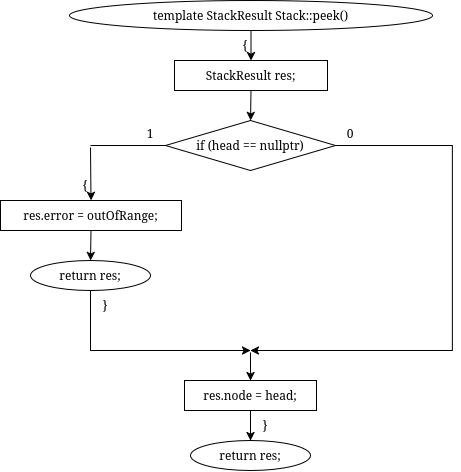

The diagram above was exported from draw.io. Its source (the exported page's mxGraphModel, read from the mxfile embedded in the PNG):
<mxGraphModel dx="576" dy="1829" grid="1" gridSize="10" guides="1" tooltips="1" connect="1" arrows="1" fold="1" page="1" pageScale="1" pageWidth="850" pageHeight="1100" math="0" shadow="0">
  <root>
    <mxCell id="0" />
    <mxCell id="1" parent="0" />
    <mxCell id="pilmKmZ6-uoogRAK86wR-294" edge="1" parent="1" style="edgeStyle=orthogonalEdgeStyle;rounded=0;html=1;endArrow=classic;" target="pilmKmZ6-uoogRAK86wR-293" value="">
      <mxGeometry relative="1" as="geometry">
        <Array as="points">
          <mxPoint x="440" y="3860" />
          <mxPoint x="640" y="3860" />
        </Array>
        <mxPoint x="1190" y="3860.076923076923" as="sourcePoint" />
      </mxGeometry>
    </mxCell>
    <mxCell id="pilmKmZ6-uoogRAK86wR-625" parent="1" style="ellipse;whiteSpace=wrap;html=1;" value="template&lt;class T&gt; StackResult&lt;T&gt; Stack&lt;T&gt;::peek()" vertex="1">
      <mxGeometry height="30" width="363" x="79" y="-10" as="geometry" />
    </mxCell>
    <mxCell id="pilmKmZ6-uoogRAK86wR-626" parent="1" style="text;html=1;whiteSpace=wrap;strokeColor=none;fillColor=none;align=center;verticalAlign=middle;rounded=0;" value="{" vertex="1">
      <mxGeometry height="16" width="20" x="245" y="27" as="geometry" />
    </mxCell>
    <mxCell id="pilmKmZ6-uoogRAK86wR-627" parent="1" style="rounded=0;whiteSpace=wrap;html=1;" value="StackResult&lt;T&gt; res;" vertex="1">
      <mxGeometry height="30" width="153" x="184" y="50" as="geometry" />
    </mxCell>
    <mxCell id="pilmKmZ6-uoogRAK86wR-628" parent="1" style="rhombus;whiteSpace=wrap;html=1;" value="if (head == nullptr)" vertex="1">
      <mxGeometry height="50" width="170" x="175" y="110" as="geometry" />
    </mxCell>
    <mxCell id="pilmKmZ6-uoogRAK86wR-629" parent="1" style="text;html=1;whiteSpace=wrap;strokeColor=none;fillColor=none;align=center;verticalAlign=middle;rounded=0;" value="1" vertex="1">
      <mxGeometry height="16" width="20" x="150" y="115" as="geometry" />
    </mxCell>
    <mxCell id="pilmKmZ6-uoogRAK86wR-630" parent="1" style="text;html=1;whiteSpace=wrap;strokeColor=none;fillColor=none;align=center;verticalAlign=middle;rounded=0;" value="0" vertex="1">
      <mxGeometry height="16" width="20" x="350" y="115" as="geometry" />
    </mxCell>
    <mxCell id="pilmKmZ6-uoogRAK86wR-631" parent="1" style="text;html=1;whiteSpace=wrap;strokeColor=none;fillColor=none;align=center;verticalAlign=middle;rounded=0;" value="{" vertex="1">
      <mxGeometry height="16" width="20" x="85" y="167" as="geometry" />
    </mxCell>
    <mxCell id="pilmKmZ6-uoogRAK86wR-632" parent="1" style="rounded=0;whiteSpace=wrap;html=1;fillColor=none;strokeColor=none;" value="" vertex="1">
      <mxGeometry height="2" width="2" x="99" y="135" as="geometry" />
    </mxCell>
    <mxCell id="pilmKmZ6-uoogRAK86wR-633" parent="1" style="rounded=0;whiteSpace=wrap;html=1;" value="res.error = outOfRange;" vertex="1">
      <mxGeometry height="30" width="181" x="10" y="190" as="geometry" />
    </mxCell>
    <mxCell id="pilmKmZ6-uoogRAK86wR-634" parent="1" style="ellipse;whiteSpace=wrap;html=1;" value="return res;" vertex="1">
      <mxGeometry height="30" width="120" x="40" y="250" as="geometry" />
    </mxCell>
    <mxCell id="pilmKmZ6-uoogRAK86wR-635" parent="1" style="text;html=1;whiteSpace=wrap;strokeColor=none;fillColor=none;align=center;verticalAlign=middle;rounded=0;" value="}" vertex="1">
      <mxGeometry height="16" width="20" x="105" y="287" as="geometry" />
    </mxCell>
    <mxCell id="pilmKmZ6-uoogRAK86wR-636" parent="1" style="rounded=0;whiteSpace=wrap;html=1;fillColor=none;strokeColor=none;" value="" vertex="1">
      <mxGeometry height="2" width="2" x="259" y="340" as="geometry" />
    </mxCell>
    <mxCell id="pilmKmZ6-uoogRAK86wR-637" parent="1" style="rounded=0;whiteSpace=wrap;html=1;" value="res.node = head;" vertex="1">
      <mxGeometry height="30" width="132" x="194" y="370" as="geometry" />
    </mxCell>
    <mxCell id="pilmKmZ6-uoogRAK86wR-638" parent="1" style="ellipse;whiteSpace=wrap;html=1;" value="return res;" vertex="1">
      <mxGeometry height="30" width="120" x="200" y="430" as="geometry" />
    </mxCell>
    <mxCell id="pilmKmZ6-uoogRAK86wR-639" parent="1" style="text;html=1;whiteSpace=wrap;strokeColor=none;fillColor=none;align=center;verticalAlign=middle;rounded=0;" value="}" vertex="1">
      <mxGeometry height="16" width="20" x="265" y="407" as="geometry" />
    </mxCell>
    <mxCell id="pilmKmZ6-uoogRAK86wR-640" edge="1" parent="1" source="pilmKmZ6-uoogRAK86wR-625" style="endArrow=classic;html=1;rounded=0;exitX=0.5;exitY=1;exitDx=0;exitDy=0;entryX=0.5;entryY=0;entryDx=0;entryDy=0;" target="pilmKmZ6-uoogRAK86wR-627" value="">
      <mxGeometry relative="1" as="geometry" />
    </mxCell>
    <mxCell id="pilmKmZ6-uoogRAK86wR-641" edge="1" parent="1" source="pilmKmZ6-uoogRAK86wR-627" style="endArrow=classic;html=1;rounded=0;exitX=0.5;exitY=1;exitDx=0;exitDy=0;entryX=0.5;entryY=0;entryDx=0;entryDy=0;" target="pilmKmZ6-uoogRAK86wR-628" value="">
      <mxGeometry relative="1" as="geometry" />
    </mxCell>
    <mxCell id="pilmKmZ6-uoogRAK86wR-642" edge="1" parent="1" source="pilmKmZ6-uoogRAK86wR-628" style="endArrow=none;html=1;rounded=0;exitX=0;exitY=0.5;exitDx=0;exitDy=0;entryX=0.5;entryY=0;entryDx=0;entryDy=0;" target="pilmKmZ6-uoogRAK86wR-632" value="">
      <mxGeometry relative="1" as="geometry">
        <Array as="points">
          <mxPoint x="175" y="135" />
          <mxPoint x="100" y="135" />
        </Array>
      </mxGeometry>
    </mxCell>
    <mxCell id="pilmKmZ6-uoogRAK86wR-643" edge="1" parent="1" source="pilmKmZ6-uoogRAK86wR-632" style="endArrow=classic;html=1;rounded=0;exitX=0.5;exitY=1;exitDx=0;exitDy=0;entryX=0.5;entryY=0;entryDx=0;entryDy=0;" target="pilmKmZ6-uoogRAK86wR-633" value="">
      <mxGeometry relative="1" as="geometry" />
    </mxCell>
    <mxCell id="pilmKmZ6-uoogRAK86wR-644" edge="1" parent="1" source="pilmKmZ6-uoogRAK86wR-633" style="endArrow=classic;html=1;rounded=0;exitX=0.5;exitY=1;exitDx=0;exitDy=0;entryX=0.5;entryY=0;entryDx=0;entryDy=0;" target="pilmKmZ6-uoogRAK86wR-634" value="">
      <mxGeometry relative="1" as="geometry" />
    </mxCell>
    <mxCell id="pilmKmZ6-uoogRAK86wR-645" edge="1" parent="1" source="pilmKmZ6-uoogRAK86wR-634" style="endArrow=classic;html=1;rounded=0;exitX=0.5;exitY=1;exitDx=0;exitDy=0;entryX=0.5;entryY=0;entryDx=0;entryDy=0;" target="pilmKmZ6-uoogRAK86wR-636" value="">
      <mxGeometry relative="1" as="geometry">
        <Array as="points">
          <mxPoint x="100" y="310" />
          <mxPoint x="100" y="340" />
          <mxPoint x="260" y="340" />
        </Array>
      </mxGeometry>
    </mxCell>
    <mxCell id="pilmKmZ6-uoogRAK86wR-646" edge="1" parent="1" source="pilmKmZ6-uoogRAK86wR-628" style="endArrow=classic;html=1;rounded=0;exitX=1;exitY=0.5;exitDx=0;exitDy=0;entryX=0.5;entryY=0;entryDx=0;entryDy=0;" target="pilmKmZ6-uoogRAK86wR-636" value="">
      <mxGeometry relative="1" as="geometry">
        <Array as="points">
          <mxPoint x="462" y="135" />
          <mxPoint x="462" y="340" />
          <mxPoint x="260" y="340" />
        </Array>
      </mxGeometry>
    </mxCell>
    <mxCell id="pilmKmZ6-uoogRAK86wR-647" edge="1" parent="1" source="pilmKmZ6-uoogRAK86wR-636" style="endArrow=classic;html=1;rounded=0;exitX=0.5;exitY=1;exitDx=0;exitDy=0;entryX=0.5;entryY=0;entryDx=0;entryDy=0;" target="pilmKmZ6-uoogRAK86wR-637" value="">
      <mxGeometry relative="1" as="geometry" />
    </mxCell>
    <mxCell id="pilmKmZ6-uoogRAK86wR-648" edge="1" parent="1" source="pilmKmZ6-uoogRAK86wR-637" style="endArrow=classic;html=1;rounded=0;exitX=0.5;exitY=1;exitDx=0;exitDy=0;entryX=0.5;entryY=0;entryDx=0;entryDy=0;" target="pilmKmZ6-uoogRAK86wR-638" value="">
      <mxGeometry relative="1" as="geometry" />
    </mxCell>
  </root>
</mxGraphModel>